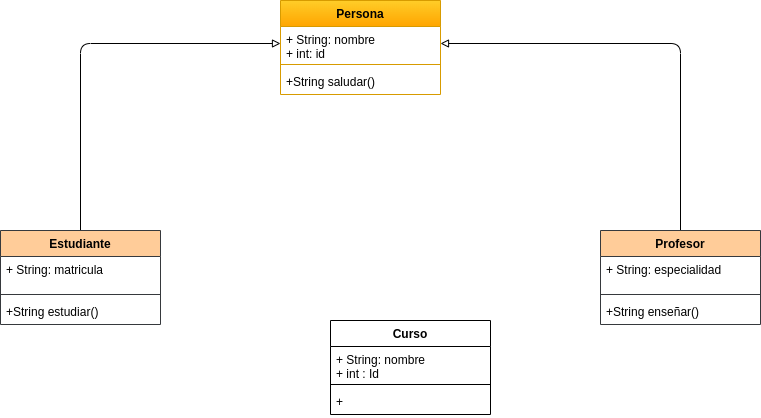

The diagram above was exported from draw.io. Its source (the exported page's mxGraphModel, read from the mxfile embedded in the PNG):
<mxGraphModel dx="1593" dy="765" grid="1" gridSize="10" guides="1" tooltips="1" connect="1" arrows="1" fold="1" page="1" pageScale="1" pageWidth="827" pageHeight="1169" background="none" math="0" shadow="0">
  <root>
    <mxCell id="0" />
    <mxCell id="1" parent="0" />
    <mxCell id="2" value="Persona&#10;" style="swimlane;fontStyle=1;align=center;verticalAlign=top;childLayout=stackLayout;horizontal=1;startSize=26;horizontalStack=0;resizeParent=1;resizeParentMax=0;resizeLast=0;collapsible=1;marginBottom=0;fillColor=#ffcd28;strokeColor=#d79b00;gradientColor=#ffa500;" parent="1" vertex="1">
      <mxGeometry x="270" y="150" width="160" height="94" as="geometry" />
    </mxCell>
    <mxCell id="3" value="+ String: nombre&#10;+ int: id" style="text;strokeColor=none;fillColor=none;align=left;verticalAlign=top;spacingLeft=4;spacingRight=4;overflow=hidden;rotatable=0;points=[[0,0.5],[1,0.5]];portConstraint=eastwest;" parent="2" vertex="1">
      <mxGeometry y="26" width="160" height="34" as="geometry" />
    </mxCell>
    <mxCell id="4" value="" style="line;strokeWidth=1;fillColor=none;align=left;verticalAlign=middle;spacingTop=-1;spacingLeft=3;spacingRight=3;rotatable=0;labelPosition=right;points=[];portConstraint=eastwest;strokeColor=inherit;" parent="2" vertex="1">
      <mxGeometry y="60" width="160" height="8" as="geometry" />
    </mxCell>
    <mxCell id="5" value="+String saludar()" style="text;strokeColor=none;fillColor=none;align=left;verticalAlign=top;spacingLeft=4;spacingRight=4;overflow=hidden;rotatable=0;points=[[0,0.5],[1,0.5]];portConstraint=eastwest;" parent="2" vertex="1">
      <mxGeometry y="68" width="160" height="26" as="geometry" />
    </mxCell>
    <mxCell id="18" style="edgeStyle=orthogonalEdgeStyle;html=1;entryX=0;entryY=0.5;entryDx=0;entryDy=0;endArrow=block;endFill=0;" parent="1" source="10" target="3" edge="1">
      <mxGeometry relative="1" as="geometry" />
    </mxCell>
    <mxCell id="10" value="Estudiante" style="swimlane;fontStyle=1;align=center;verticalAlign=top;childLayout=stackLayout;horizontal=1;startSize=26;horizontalStack=0;resizeParent=1;resizeParentMax=0;resizeLast=0;collapsible=1;marginBottom=0;fillColor=#ffcc99;strokeColor=#36393d;" parent="1" vertex="1">
      <mxGeometry x="-10" y="380" width="160" height="94" as="geometry" />
    </mxCell>
    <mxCell id="11" value="+ String: matricula&#10;" style="text;strokeColor=none;fillColor=none;align=left;verticalAlign=top;spacingLeft=4;spacingRight=4;overflow=hidden;rotatable=0;points=[[0,0.5],[1,0.5]];portConstraint=eastwest;" parent="10" vertex="1">
      <mxGeometry y="26" width="160" height="34" as="geometry" />
    </mxCell>
    <mxCell id="12" value="" style="line;strokeWidth=1;fillColor=none;align=left;verticalAlign=middle;spacingTop=-1;spacingLeft=3;spacingRight=3;rotatable=0;labelPosition=right;points=[];portConstraint=eastwest;strokeColor=inherit;" parent="10" vertex="1">
      <mxGeometry y="60" width="160" height="8" as="geometry" />
    </mxCell>
    <mxCell id="13" value="+String estudiar()" style="text;strokeColor=none;fillColor=none;align=left;verticalAlign=top;spacingLeft=4;spacingRight=4;overflow=hidden;rotatable=0;points=[[0,0.5],[1,0.5]];portConstraint=eastwest;" parent="10" vertex="1">
      <mxGeometry y="68" width="160" height="26" as="geometry" />
    </mxCell>
    <mxCell id="19" style="edgeStyle=orthogonalEdgeStyle;html=1;entryX=1;entryY=0.5;entryDx=0;entryDy=0;endArrow=block;endFill=0;" parent="1" source="14" target="3" edge="1">
      <mxGeometry relative="1" as="geometry" />
    </mxCell>
    <mxCell id="14" value="Profesor&#10;" style="swimlane;fontStyle=1;align=center;verticalAlign=top;childLayout=stackLayout;horizontal=1;startSize=26;horizontalStack=0;resizeParent=1;resizeParentMax=0;resizeLast=0;collapsible=1;marginBottom=0;fillColor=#ffcc99;strokeColor=#36393d;" parent="1" vertex="1">
      <mxGeometry x="590" y="380" width="160" height="94" as="geometry" />
    </mxCell>
    <mxCell id="15" value="+ String: especialidad&#10;" style="text;strokeColor=none;fillColor=none;align=left;verticalAlign=top;spacingLeft=4;spacingRight=4;overflow=hidden;rotatable=0;points=[[0,0.5],[1,0.5]];portConstraint=eastwest;" parent="14" vertex="1">
      <mxGeometry y="26" width="160" height="34" as="geometry" />
    </mxCell>
    <mxCell id="16" value="" style="line;strokeWidth=1;fillColor=none;align=left;verticalAlign=middle;spacingTop=-1;spacingLeft=3;spacingRight=3;rotatable=0;labelPosition=right;points=[];portConstraint=eastwest;strokeColor=inherit;" parent="14" vertex="1">
      <mxGeometry y="60" width="160" height="8" as="geometry" />
    </mxCell>
    <mxCell id="17" value="+String enseñar()" style="text;strokeColor=none;fillColor=none;align=left;verticalAlign=top;spacingLeft=4;spacingRight=4;overflow=hidden;rotatable=0;points=[[0,0.5],[1,0.5]];portConstraint=eastwest;" parent="14" vertex="1">
      <mxGeometry y="68" width="160" height="26" as="geometry" />
    </mxCell>
    <mxCell id="20" value="Curso" style="swimlane;fontStyle=1;align=center;verticalAlign=top;childLayout=stackLayout;horizontal=1;startSize=26;horizontalStack=0;resizeParent=1;resizeParentMax=0;resizeLast=0;collapsible=1;marginBottom=0;" vertex="1" parent="1">
      <mxGeometry x="320" y="470" width="160" height="94" as="geometry" />
    </mxCell>
    <mxCell id="21" value="+ String: nombre&#10;+ int : Id" style="text;strokeColor=none;fillColor=none;align=left;verticalAlign=top;spacingLeft=4;spacingRight=4;overflow=hidden;rotatable=0;points=[[0,0.5],[1,0.5]];portConstraint=eastwest;" vertex="1" parent="20">
      <mxGeometry y="26" width="160" height="34" as="geometry" />
    </mxCell>
    <mxCell id="22" value="" style="line;strokeWidth=1;fillColor=none;align=left;verticalAlign=middle;spacingTop=-1;spacingLeft=3;spacingRight=3;rotatable=0;labelPosition=right;points=[];portConstraint=eastwest;strokeColor=inherit;" vertex="1" parent="20">
      <mxGeometry y="60" width="160" height="8" as="geometry" />
    </mxCell>
    <mxCell id="23" value="+ " style="text;strokeColor=none;fillColor=none;align=left;verticalAlign=top;spacingLeft=4;spacingRight=4;overflow=hidden;rotatable=0;points=[[0,0.5],[1,0.5]];portConstraint=eastwest;" vertex="1" parent="20">
      <mxGeometry y="68" width="160" height="26" as="geometry" />
    </mxCell>
  </root>
</mxGraphModel>